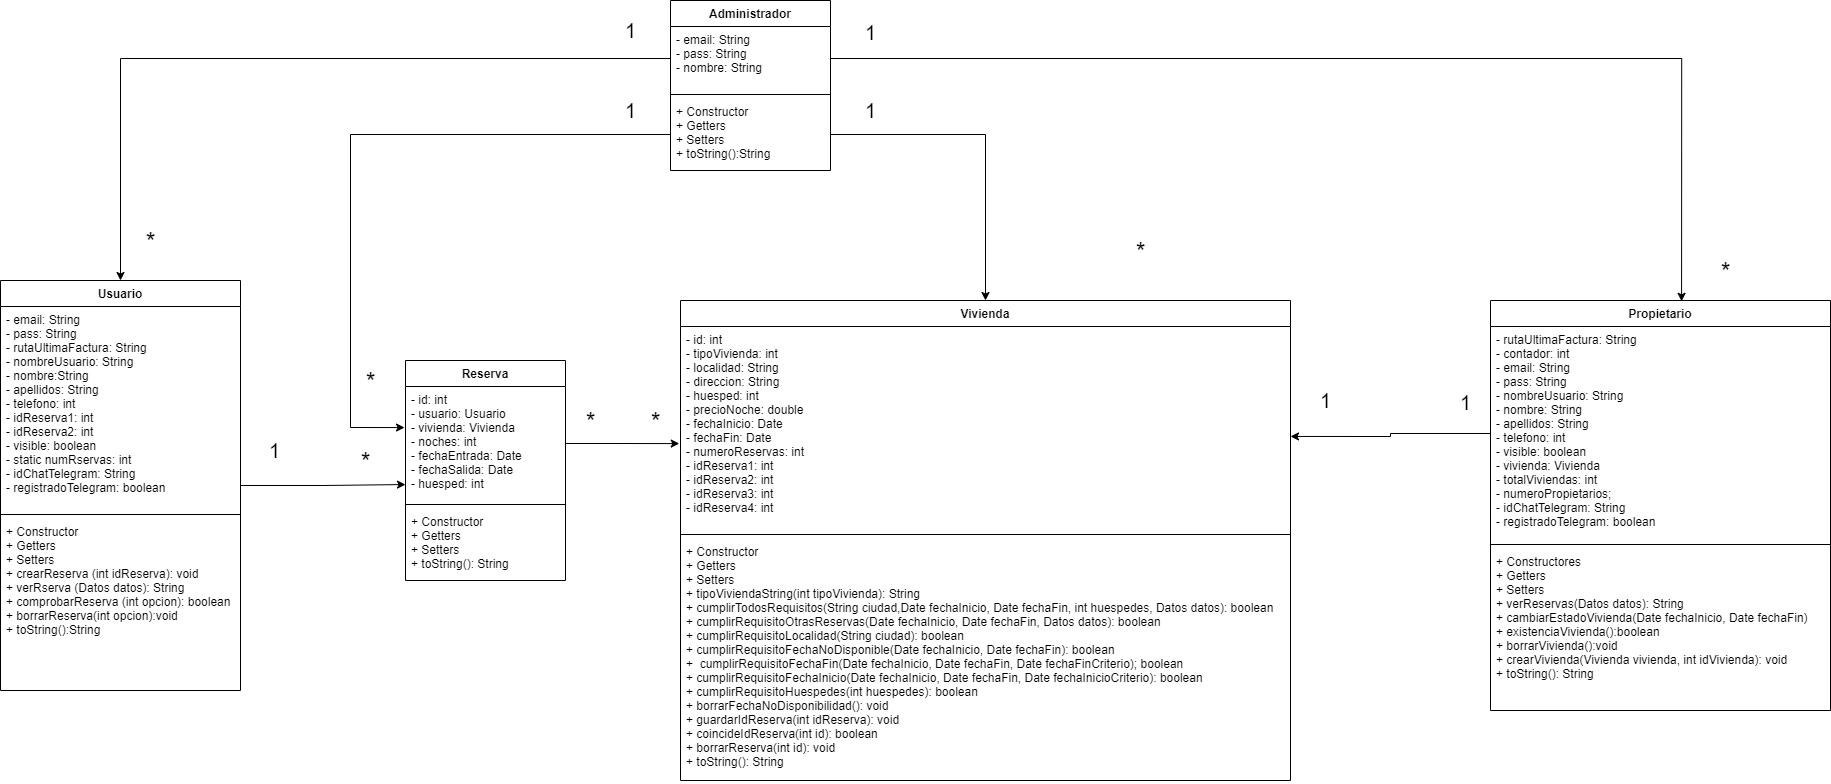

The diagram above was exported from draw.io. Its source (the exported page's mxGraphModel, read from the mxfile embedded in the PNG):
<mxGraphModel dx="2868" dy="1528" grid="1" gridSize="10" guides="1" tooltips="1" connect="1" arrows="1" fold="1" page="1" pageScale="1" pageWidth="827" pageHeight="1169" math="0" shadow="0">
  <root>
    <mxCell id="0" />
    <mxCell id="1" parent="0" />
    <mxCell id="blvX18xHwJLvu3nx-LBm-14" value="Propietario" style="swimlane;fontStyle=1;align=center;verticalAlign=top;childLayout=stackLayout;horizontal=1;startSize=26;horizontalStack=0;resizeParent=1;resizeParentMax=0;resizeLast=0;collapsible=1;marginBottom=0;" vertex="1" parent="1">
      <mxGeometry x="1830" y="460" width="340" height="410" as="geometry" />
    </mxCell>
    <mxCell id="blvX18xHwJLvu3nx-LBm-15" value="- rutaUltimaFactura: String&#10;- contador: int&#10;- email: String&#10;- pass: String&#10;- nombreUsuario: String&#10;- nombre: String&#10;- apellidos: String&#10;- telefono: int&#10;- visible: boolean&#10;- vivienda: Vivienda&#10;- totalViviendas: int&#10;- numeroPropietarios;&#10;- idChatTelegram: String&#10;- registradoTelegram: boolean&#10;" style="text;strokeColor=none;fillColor=none;align=left;verticalAlign=top;spacingLeft=4;spacingRight=4;overflow=hidden;rotatable=0;points=[[0,0.5],[1,0.5]];portConstraint=eastwest;" vertex="1" parent="blvX18xHwJLvu3nx-LBm-14">
      <mxGeometry y="26" width="340" height="214" as="geometry" />
    </mxCell>
    <mxCell id="blvX18xHwJLvu3nx-LBm-16" value="" style="line;strokeWidth=1;fillColor=none;align=left;verticalAlign=middle;spacingTop=-1;spacingLeft=3;spacingRight=3;rotatable=0;labelPosition=right;points=[];portConstraint=eastwest;strokeColor=inherit;" vertex="1" parent="blvX18xHwJLvu3nx-LBm-14">
      <mxGeometry y="240" width="340" height="8" as="geometry" />
    </mxCell>
    <mxCell id="blvX18xHwJLvu3nx-LBm-17" value="+ Constructores&#10;+ Getters&#10;+ Setters&#10;+ verReservas(Datos datos): String&#10;+ cambiarEstadoVivienda(Date fechaInicio, Date fechaFin)&#10;+ existenciaVivienda():boolean&#10;+ borrarVivienda():void&#10;+ crearVivienda(Vivienda vivienda, int idVivienda): void&#10;+ toString(): String" style="text;strokeColor=none;fillColor=none;align=left;verticalAlign=top;spacingLeft=4;spacingRight=4;overflow=hidden;rotatable=0;points=[[0,0.5],[1,0.5]];portConstraint=eastwest;" vertex="1" parent="blvX18xHwJLvu3nx-LBm-14">
      <mxGeometry y="248" width="340" height="162" as="geometry" />
    </mxCell>
    <mxCell id="blvX18xHwJLvu3nx-LBm-56" style="edgeStyle=orthogonalEdgeStyle;rounded=0;orthogonalLoop=1;jettySize=auto;html=1;entryX=0;entryY=0.86;entryDx=0;entryDy=0;entryPerimeter=0;fontSize=20;" edge="1" parent="1" source="blvX18xHwJLvu3nx-LBm-18" target="blvX18xHwJLvu3nx-LBm-37">
      <mxGeometry relative="1" as="geometry" />
    </mxCell>
    <mxCell id="blvX18xHwJLvu3nx-LBm-18" value="Usuario" style="swimlane;fontStyle=1;align=center;verticalAlign=top;childLayout=stackLayout;horizontal=1;startSize=26;horizontalStack=0;resizeParent=1;resizeParentMax=0;resizeLast=0;collapsible=1;marginBottom=0;" vertex="1" parent="1">
      <mxGeometry x="340" y="440" width="240" height="410" as="geometry" />
    </mxCell>
    <mxCell id="blvX18xHwJLvu3nx-LBm-19" value="- email: String&#10;- pass: String&#10;- rutaUltimaFactura: String&#10;- nombreUsuario: String&#10;- nombre:String&#10;- apellidos: String&#10;- telefono: int&#10;- idReserva1: int&#10;- idReserva2: int&#10;- visible: boolean&#10;- static numRservas: int&#10;- idChatTelegram: String&#10;- registradoTelegram: boolean " style="text;strokeColor=none;fillColor=none;align=left;verticalAlign=top;spacingLeft=4;spacingRight=4;overflow=hidden;rotatable=0;points=[[0,0.5],[1,0.5]];portConstraint=eastwest;" vertex="1" parent="blvX18xHwJLvu3nx-LBm-18">
      <mxGeometry y="26" width="240" height="204" as="geometry" />
    </mxCell>
    <mxCell id="blvX18xHwJLvu3nx-LBm-20" value="" style="line;strokeWidth=1;fillColor=none;align=left;verticalAlign=middle;spacingTop=-1;spacingLeft=3;spacingRight=3;rotatable=0;labelPosition=right;points=[];portConstraint=eastwest;strokeColor=inherit;" vertex="1" parent="blvX18xHwJLvu3nx-LBm-18">
      <mxGeometry y="230" width="240" height="8" as="geometry" />
    </mxCell>
    <mxCell id="blvX18xHwJLvu3nx-LBm-21" value="+ Constructor&#10;+ Getters&#10;+ Setters&#10;+ crearReserva (int idReserva): void&#10;+ verRserva (Datos datos): String&#10;+ comprobarReserva (int opcion): boolean&#10;+ borrarReserva(int opcion):void&#10;+ toString():String&#10;" style="text;strokeColor=none;fillColor=none;align=left;verticalAlign=top;spacingLeft=4;spacingRight=4;overflow=hidden;rotatable=0;points=[[0,0.5],[1,0.5]];portConstraint=eastwest;" vertex="1" parent="blvX18xHwJLvu3nx-LBm-18">
      <mxGeometry y="238" width="240" height="172" as="geometry" />
    </mxCell>
    <mxCell id="blvX18xHwJLvu3nx-LBm-32" value="Administrador" style="swimlane;fontStyle=1;align=center;verticalAlign=top;childLayout=stackLayout;horizontal=1;startSize=26;horizontalStack=0;resizeParent=1;resizeParentMax=0;resizeLast=0;collapsible=1;marginBottom=0;" vertex="1" parent="1">
      <mxGeometry x="1010" y="160" width="160" height="170" as="geometry" />
    </mxCell>
    <mxCell id="blvX18xHwJLvu3nx-LBm-33" value="- email: String&#10;- pass: String&#10;- nombre: String" style="text;strokeColor=none;fillColor=none;align=left;verticalAlign=top;spacingLeft=4;spacingRight=4;overflow=hidden;rotatable=0;points=[[0,0.5],[1,0.5]];portConstraint=eastwest;" vertex="1" parent="blvX18xHwJLvu3nx-LBm-32">
      <mxGeometry y="26" width="160" height="64" as="geometry" />
    </mxCell>
    <mxCell id="blvX18xHwJLvu3nx-LBm-34" value="" style="line;strokeWidth=1;fillColor=none;align=left;verticalAlign=middle;spacingTop=-1;spacingLeft=3;spacingRight=3;rotatable=0;labelPosition=right;points=[];portConstraint=eastwest;strokeColor=inherit;" vertex="1" parent="blvX18xHwJLvu3nx-LBm-32">
      <mxGeometry y="90" width="160" height="8" as="geometry" />
    </mxCell>
    <mxCell id="blvX18xHwJLvu3nx-LBm-35" value="+ Constructor&#10;+ Getters&#10;+ Setters&#10;+ toString():String" style="text;strokeColor=none;fillColor=none;align=left;verticalAlign=top;spacingLeft=4;spacingRight=4;overflow=hidden;rotatable=0;points=[[0,0.5],[1,0.5]];portConstraint=eastwest;" vertex="1" parent="blvX18xHwJLvu3nx-LBm-32">
      <mxGeometry y="98" width="160" height="72" as="geometry" />
    </mxCell>
    <mxCell id="blvX18xHwJLvu3nx-LBm-36" value="Reserva" style="swimlane;fontStyle=1;align=center;verticalAlign=top;childLayout=stackLayout;horizontal=1;startSize=26;horizontalStack=0;resizeParent=1;resizeParentMax=0;resizeLast=0;collapsible=1;marginBottom=0;" vertex="1" parent="1">
      <mxGeometry x="745" y="520" width="160" height="220" as="geometry" />
    </mxCell>
    <mxCell id="blvX18xHwJLvu3nx-LBm-37" value="- id: int&#10;- usuario: Usuario&#10;- vivienda: Vivienda&#10;- noches: int&#10;- fechaEntrada: Date&#10;- fechaSalida: Date&#10;- huesped: int" style="text;strokeColor=none;fillColor=none;align=left;verticalAlign=top;spacingLeft=4;spacingRight=4;overflow=hidden;rotatable=0;points=[[0,0.5],[1,0.5]];portConstraint=eastwest;" vertex="1" parent="blvX18xHwJLvu3nx-LBm-36">
      <mxGeometry y="26" width="160" height="114" as="geometry" />
    </mxCell>
    <mxCell id="blvX18xHwJLvu3nx-LBm-38" value="" style="line;strokeWidth=1;fillColor=none;align=left;verticalAlign=middle;spacingTop=-1;spacingLeft=3;spacingRight=3;rotatable=0;labelPosition=right;points=[];portConstraint=eastwest;strokeColor=inherit;" vertex="1" parent="blvX18xHwJLvu3nx-LBm-36">
      <mxGeometry y="140" width="160" height="8" as="geometry" />
    </mxCell>
    <mxCell id="blvX18xHwJLvu3nx-LBm-39" value="+ Constructor&#10;+ Getters&#10;+ Setters&#10;+ toString(): String&#10;" style="text;strokeColor=none;fillColor=none;align=left;verticalAlign=top;spacingLeft=4;spacingRight=4;overflow=hidden;rotatable=0;points=[[0,0.5],[1,0.5]];portConstraint=eastwest;" vertex="1" parent="blvX18xHwJLvu3nx-LBm-36">
      <mxGeometry y="148" width="160" height="72" as="geometry" />
    </mxCell>
    <mxCell id="blvX18xHwJLvu3nx-LBm-40" value="Vivienda" style="swimlane;fontStyle=1;align=center;verticalAlign=top;childLayout=stackLayout;horizontal=1;startSize=26;horizontalStack=0;resizeParent=1;resizeParentMax=0;resizeLast=0;collapsible=1;marginBottom=0;" vertex="1" parent="1">
      <mxGeometry x="1020" y="460" width="610" height="480" as="geometry" />
    </mxCell>
    <mxCell id="blvX18xHwJLvu3nx-LBm-41" value="- id: int&#10;- tipoVivienda: int&#10;- localidad: String&#10;- direccion: String&#10;- huesped: int&#10;- precioNoche: double&#10;- fechaInicio: Date&#10;- fechaFin: Date&#10;- numeroReservas: int&#10;- idReserva1: int&#10;- idReserva2: int&#10;- idReserva3: int&#10;- idReserva4: int" style="text;strokeColor=none;fillColor=none;align=left;verticalAlign=top;spacingLeft=4;spacingRight=4;overflow=hidden;rotatable=0;points=[[0,0.5],[1,0.5]];portConstraint=eastwest;" vertex="1" parent="blvX18xHwJLvu3nx-LBm-40">
      <mxGeometry y="26" width="610" height="204" as="geometry" />
    </mxCell>
    <mxCell id="blvX18xHwJLvu3nx-LBm-42" value="" style="line;strokeWidth=1;fillColor=none;align=left;verticalAlign=middle;spacingTop=-1;spacingLeft=3;spacingRight=3;rotatable=0;labelPosition=right;points=[];portConstraint=eastwest;strokeColor=inherit;" vertex="1" parent="blvX18xHwJLvu3nx-LBm-40">
      <mxGeometry y="230" width="610" height="8" as="geometry" />
    </mxCell>
    <mxCell id="blvX18xHwJLvu3nx-LBm-43" value="+ Constructor&#10;+ Getters&#10;+ Setters&#10;+ tipoViviendaString(int tipoVivienda): String&#10;+ cumplirTodosRequisitos(String ciudad,Date fechaInicio, Date fechaFin, int huespedes, Datos datos): boolean&#10;+ cumplirRequisitoOtrasReservas(Date fechaInicio, Date fechaFin, Datos datos): boolean&#10;+ cumplirRequisitoLocalidad(String ciudad): boolean&#10;+ cumplirRequisitoFechaNoDisponible(Date fechaInicio, Date fechaFin): boolean&#10;+  cumplirRequisitoFechaFin(Date fechaInicio, Date fechaFin, Date fechaFinCriterio); boolean&#10;+ cumplirRequisitoFechaInicio(Date fechaInicio, Date fechaFin, Date fechaInicioCriterio): boolean&#10;+ cumplirRequisitoHuespedes(int huespedes): boolean&#10;+ borrarFechaNoDisponibilidad(): void&#10;+ guardarIdReserva(int idReserva): void&#10;+ coincideIdReserva(int id): boolean&#10;+ borrarReserva(int id): void&#10;+ toString(): String&#10;&#10;&#10;&#10;&#10;" style="text;strokeColor=none;fillColor=none;align=left;verticalAlign=top;spacingLeft=4;spacingRight=4;overflow=hidden;rotatable=0;points=[[0,0.5],[1,0.5]];portConstraint=eastwest;" vertex="1" parent="blvX18xHwJLvu3nx-LBm-40">
      <mxGeometry y="238" width="610" height="242" as="geometry" />
    </mxCell>
    <mxCell id="blvX18xHwJLvu3nx-LBm-46" value="&lt;font style=&quot;font-size: 20px;&quot;&gt;1&lt;/font&gt;" style="text;html=1;align=center;verticalAlign=middle;resizable=0;points=[];autosize=1;strokeColor=none;fillColor=none;" vertex="1" parent="1">
      <mxGeometry x="599" y="590" width="30" height="40" as="geometry" />
    </mxCell>
    <mxCell id="blvX18xHwJLvu3nx-LBm-47" value="&lt;font style=&quot;font-size: 25px;&quot;&gt;*&lt;/font&gt;" style="text;html=1;align=center;verticalAlign=middle;resizable=0;points=[];autosize=1;strokeColor=none;fillColor=none;fontSize=15;" vertex="1" parent="1">
      <mxGeometry x="690" y="600" width="30" height="40" as="geometry" />
    </mxCell>
    <mxCell id="blvX18xHwJLvu3nx-LBm-48" style="edgeStyle=orthogonalEdgeStyle;rounded=0;orthogonalLoop=1;jettySize=auto;html=1;entryX=0.5;entryY=0;entryDx=0;entryDy=0;fontSize=15;" edge="1" parent="1" source="blvX18xHwJLvu3nx-LBm-33" target="blvX18xHwJLvu3nx-LBm-18">
      <mxGeometry relative="1" as="geometry" />
    </mxCell>
    <mxCell id="blvX18xHwJLvu3nx-LBm-49" value="&lt;font style=&quot;font-size: 25px;&quot;&gt;*&lt;/font&gt;" style="text;html=1;align=center;verticalAlign=middle;resizable=0;points=[];autosize=1;strokeColor=none;fillColor=none;fontSize=15;" vertex="1" parent="1">
      <mxGeometry x="475" y="380" width="30" height="40" as="geometry" />
    </mxCell>
    <mxCell id="blvX18xHwJLvu3nx-LBm-50" value="1" style="text;html=1;align=center;verticalAlign=middle;resizable=0;points=[];autosize=1;strokeColor=none;fillColor=none;fontSize=20;" vertex="1" parent="1">
      <mxGeometry x="955" y="170" width="30" height="40" as="geometry" />
    </mxCell>
    <mxCell id="blvX18xHwJLvu3nx-LBm-54" value="&lt;font style=&quot;font-size: 25px;&quot;&gt;*&lt;/font&gt;" style="text;html=1;align=center;verticalAlign=middle;resizable=0;points=[];autosize=1;strokeColor=none;fillColor=none;fontSize=20;" vertex="1" parent="1">
      <mxGeometry x="695" y="520" width="30" height="40" as="geometry" />
    </mxCell>
    <mxCell id="blvX18xHwJLvu3nx-LBm-55" value="1" style="text;html=1;align=center;verticalAlign=middle;resizable=0;points=[];autosize=1;strokeColor=none;fillColor=none;fontSize=20;" vertex="1" parent="1">
      <mxGeometry x="955" y="250" width="30" height="40" as="geometry" />
    </mxCell>
    <mxCell id="blvX18xHwJLvu3nx-LBm-58" style="edgeStyle=orthogonalEdgeStyle;rounded=0;orthogonalLoop=1;jettySize=auto;html=1;entryX=-0.006;entryY=0.36;entryDx=0;entryDy=0;entryPerimeter=0;fontSize=20;" edge="1" parent="1" source="blvX18xHwJLvu3nx-LBm-35" target="blvX18xHwJLvu3nx-LBm-37">
      <mxGeometry relative="1" as="geometry">
        <Array as="points">
          <mxPoint x="690" y="294" />
          <mxPoint x="690" y="587" />
        </Array>
      </mxGeometry>
    </mxCell>
    <mxCell id="blvX18xHwJLvu3nx-LBm-60" style="edgeStyle=orthogonalEdgeStyle;rounded=0;orthogonalLoop=1;jettySize=auto;html=1;entryX=-0.002;entryY=0.574;entryDx=0;entryDy=0;entryPerimeter=0;fontSize=25;" edge="1" parent="1" source="blvX18xHwJLvu3nx-LBm-37" target="blvX18xHwJLvu3nx-LBm-41">
      <mxGeometry relative="1" as="geometry" />
    </mxCell>
    <mxCell id="blvX18xHwJLvu3nx-LBm-61" value="*" style="text;html=1;align=center;verticalAlign=middle;resizable=0;points=[];autosize=1;strokeColor=none;fillColor=none;fontSize=25;" vertex="1" parent="1">
      <mxGeometry x="915" y="560" width="30" height="40" as="geometry" />
    </mxCell>
    <mxCell id="blvX18xHwJLvu3nx-LBm-62" value="*" style="text;html=1;align=center;verticalAlign=middle;resizable=0;points=[];autosize=1;strokeColor=none;fillColor=none;fontSize=25;" vertex="1" parent="1">
      <mxGeometry x="980" y="560" width="30" height="40" as="geometry" />
    </mxCell>
    <mxCell id="blvX18xHwJLvu3nx-LBm-63" style="edgeStyle=orthogonalEdgeStyle;rounded=0;orthogonalLoop=1;jettySize=auto;html=1;entryX=1;entryY=0.539;entryDx=0;entryDy=0;entryPerimeter=0;fontSize=25;" edge="1" parent="1" source="blvX18xHwJLvu3nx-LBm-15" target="blvX18xHwJLvu3nx-LBm-41">
      <mxGeometry relative="1" as="geometry" />
    </mxCell>
    <mxCell id="blvX18xHwJLvu3nx-LBm-64" value="&lt;font style=&quot;font-size: 20px;&quot;&gt;1&lt;/font&gt;" style="text;html=1;align=center;verticalAlign=middle;resizable=0;points=[];autosize=1;strokeColor=none;fillColor=none;fontSize=25;" vertex="1" parent="1">
      <mxGeometry x="1790" y="540" width="30" height="40" as="geometry" />
    </mxCell>
    <mxCell id="blvX18xHwJLvu3nx-LBm-65" value="1" style="text;html=1;align=center;verticalAlign=middle;resizable=0;points=[];autosize=1;strokeColor=none;fillColor=none;fontSize=20;" vertex="1" parent="1">
      <mxGeometry x="1650" y="540" width="30" height="40" as="geometry" />
    </mxCell>
    <mxCell id="blvX18xHwJLvu3nx-LBm-66" style="edgeStyle=orthogonalEdgeStyle;rounded=0;orthogonalLoop=1;jettySize=auto;html=1;entryX=0.5;entryY=0;entryDx=0;entryDy=0;fontSize=20;" edge="1" parent="1" source="blvX18xHwJLvu3nx-LBm-35" target="blvX18xHwJLvu3nx-LBm-40">
      <mxGeometry relative="1" as="geometry" />
    </mxCell>
    <mxCell id="blvX18xHwJLvu3nx-LBm-67" value="1" style="text;html=1;align=center;verticalAlign=middle;resizable=0;points=[];autosize=1;strokeColor=none;fillColor=none;fontSize=20;" vertex="1" parent="1">
      <mxGeometry x="1195" y="250" width="30" height="40" as="geometry" />
    </mxCell>
    <mxCell id="blvX18xHwJLvu3nx-LBm-68" value="&lt;font style=&quot;font-size: 25px;&quot;&gt;*&lt;/font&gt;" style="text;html=1;align=center;verticalAlign=middle;resizable=0;points=[];autosize=1;strokeColor=none;fillColor=none;fontSize=20;" vertex="1" parent="1">
      <mxGeometry x="1465" y="390" width="30" height="40" as="geometry" />
    </mxCell>
    <mxCell id="blvX18xHwJLvu3nx-LBm-69" style="edgeStyle=orthogonalEdgeStyle;rounded=0;orthogonalLoop=1;jettySize=auto;html=1;entryX=0.562;entryY=0.002;entryDx=0;entryDy=0;entryPerimeter=0;fontSize=25;" edge="1" parent="1" source="blvX18xHwJLvu3nx-LBm-33" target="blvX18xHwJLvu3nx-LBm-14">
      <mxGeometry relative="1" as="geometry" />
    </mxCell>
    <mxCell id="blvX18xHwJLvu3nx-LBm-70" value="&lt;font style=&quot;font-size: 20px;&quot;&gt;1&lt;/font&gt;" style="text;html=1;align=center;verticalAlign=middle;resizable=0;points=[];autosize=1;strokeColor=none;fillColor=none;fontSize=25;" vertex="1" parent="1">
      <mxGeometry x="1195" y="170" width="30" height="40" as="geometry" />
    </mxCell>
    <mxCell id="blvX18xHwJLvu3nx-LBm-72" value="&lt;font style=&quot;font-size: 25px;&quot;&gt;*&lt;/font&gt;" style="text;html=1;align=center;verticalAlign=middle;resizable=0;points=[];autosize=1;strokeColor=none;fillColor=none;fontSize=20;" vertex="1" parent="1">
      <mxGeometry x="2050" y="410" width="30" height="40" as="geometry" />
    </mxCell>
  </root>
</mxGraphModel>